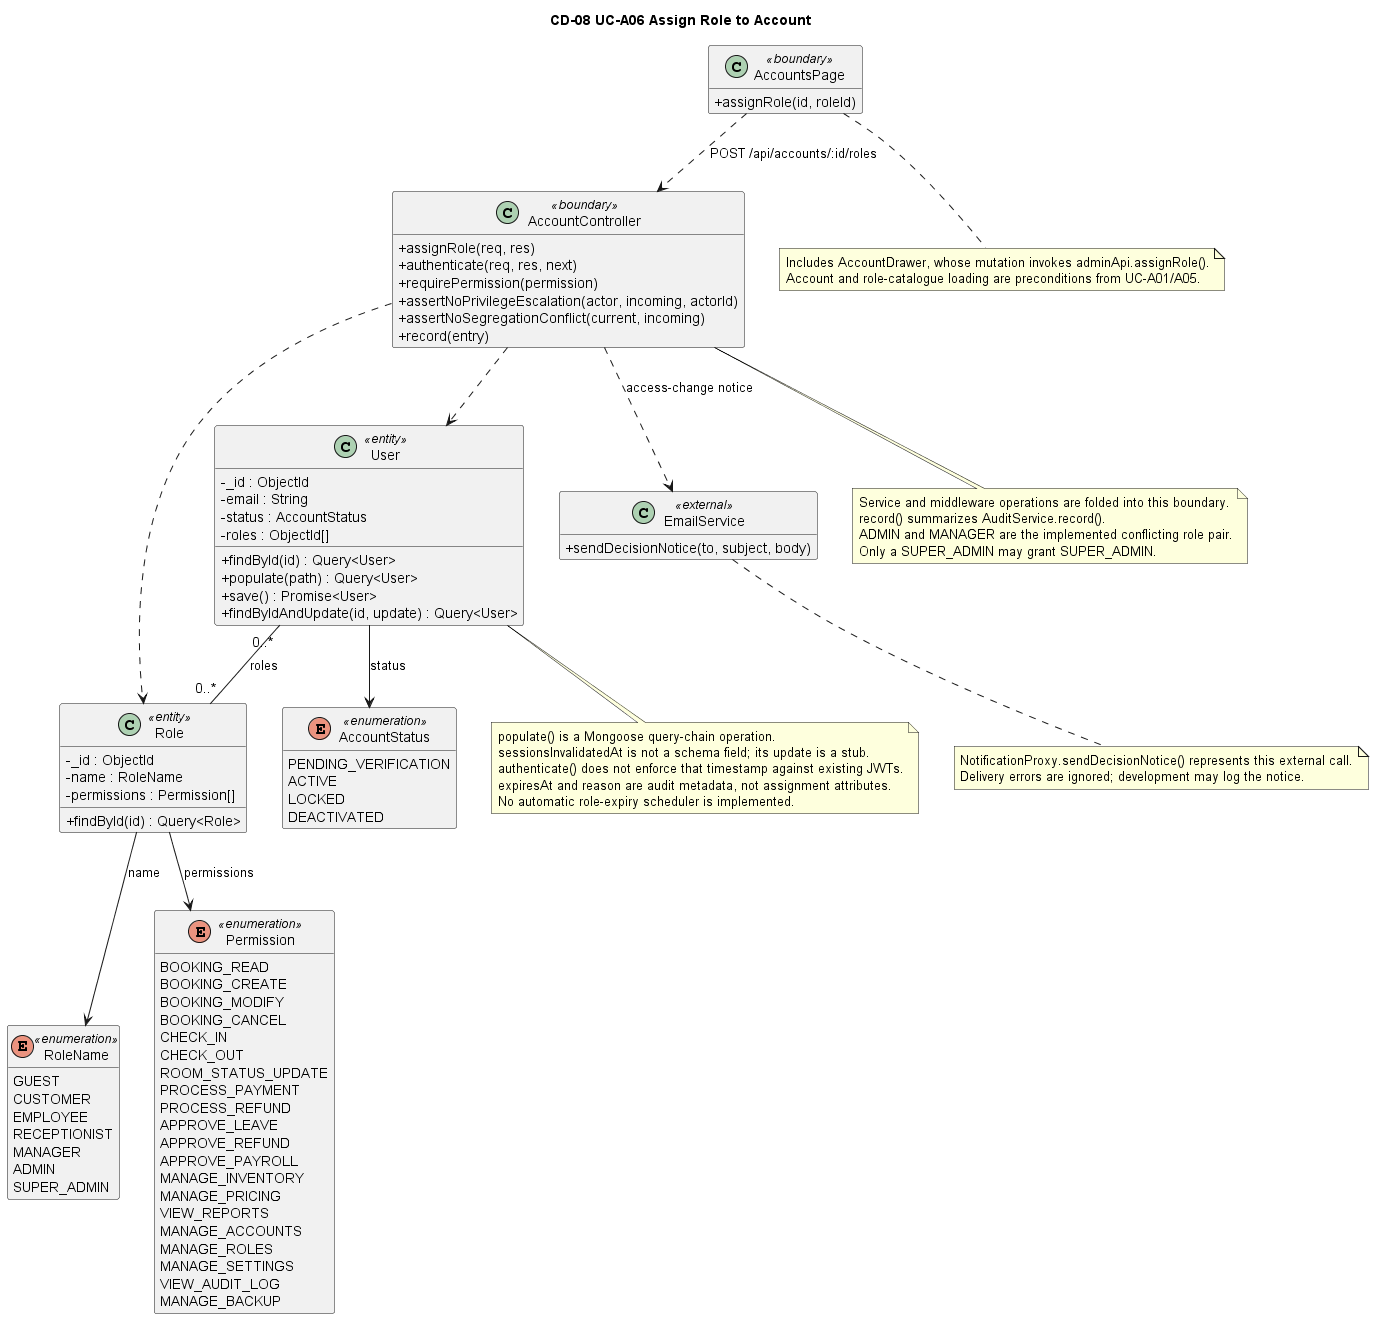

The diagram above was rendered by PlantUML. Its source (embedded in the PNG):
@startuml
title CD-08 UC-A06 Assign Role to Account

skinparam classAttributeIconSize 0
hide empty members

class AccountsPage <<boundary>> {
    + assignRole(id, roleId)
}

class AccountController <<boundary>> {
    + assignRole(req, res)
    + authenticate(req, res, next)
    + requirePermission(permission)
    + assertNoPrivilegeEscalation(actor, incoming, actorId)
    + assertNoSegregationConflict(current, incoming)
    + record(entry)
}

class User <<entity>> {
    - _id : ObjectId
    - email : String
    - status : AccountStatus
    - roles : ObjectId[]
    + findById(id) : Query<User>
    + populate(path) : Query<User>
    + save() : Promise<User>
    + findByIdAndUpdate(id, update) : Query<User>
}

class Role <<entity>> {
    - _id : ObjectId
    - name : RoleName
    - permissions : Permission[]
    + findById(id) : Query<Role>
}

class EmailService <<external>> {
    + sendDecisionNotice(to, subject, body)
}

enum AccountStatus <<enumeration>> {
    PENDING_VERIFICATION
    ACTIVE
    LOCKED
    DEACTIVATED
}

enum RoleName <<enumeration>> {
    GUEST
    CUSTOMER
    EMPLOYEE
    RECEPTIONIST
    MANAGER
    ADMIN
    SUPER_ADMIN
}

enum Permission <<enumeration>> {
    BOOKING_READ
    BOOKING_CREATE
    BOOKING_MODIFY
    BOOKING_CANCEL
    CHECK_IN
    CHECK_OUT
    ROOM_STATUS_UPDATE
    PROCESS_PAYMENT
    PROCESS_REFUND
    APPROVE_LEAVE
    APPROVE_REFUND
    APPROVE_PAYROLL
    MANAGE_INVENTORY
    MANAGE_PRICING
    VIEW_REPORTS
    MANAGE_ACCOUNTS
    MANAGE_ROLES
    MANAGE_SETTINGS
    VIEW_AUDIT_LOG
    MANAGE_BACKUP
}

AccountsPage ..> AccountController : POST /api/accounts/:id/roles
AccountController ..> User
AccountController ..> Role
AccountController ..> EmailService : access-change notice
User "0..*" -- "0..*" Role : roles
User --> AccountStatus : status
Role --> RoleName : name
Role --> Permission : permissions

note bottom of AccountsPage
    Includes AccountDrawer, whose mutation invokes adminApi.assignRole().
    Account and role-catalogue loading are preconditions from UC-A01/A05.
end note

note bottom of AccountController
    Service and middleware operations are folded into this boundary.
    record() summarizes AuditService.record().
    ADMIN and MANAGER are the implemented conflicting role pair.
    Only a SUPER_ADMIN may grant SUPER_ADMIN.
end note

note bottom of User
    populate() is a Mongoose query-chain operation.
    sessionsInvalidatedAt is not a schema field; its update is a stub.
    authenticate() does not enforce that timestamp against existing JWTs.
    expiresAt and reason are audit metadata, not assignment attributes.
    No automatic role-expiry scheduler is implemented.
end note

note bottom of EmailService
    NotificationProxy.sendDecisionNotice() represents this external call.
    Delivery errors are ignored; development may log the notice.
end note
@enduml